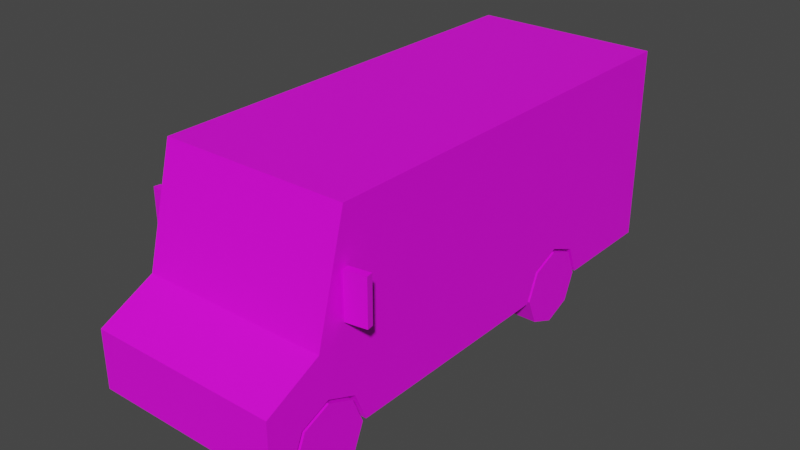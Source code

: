 # Source: Veh_StepVan_01_Green.blend  (saved by Blender 2.90.8; exported with 4.5.12 LTS)
import bpy
from mathutils import Matrix  # noqa: F401  (used for matrix-valued properties, if any)

bpy.ops.wm.read_factory_settings(use_empty=True)
scene = bpy.context.scene
scene.name = 'Scene'

# ---- collections
col_collection = bpy.data.collections.new('Collection'); scene.collection.children.link(col_collection)

# ---- images (referenced by path relative to the original .blend; pixels are not part of the script)
import os
ASSET_DIR = os.environ.get("B2B_ASSET_DIR", "")  # directory of the original .blend (textures are referenced by path, not embedded)
HERE = os.path.dirname(os.path.abspath(__file__))  # packed textures are extracted next to this script under _unpacked/

def load_image(name, relpath, width, height, colorspace="sRGB"):
    """Load a texture the original file referenced (path relative to the .blend, or extracted next to this script)."""
    p = next((c for c in (os.path.join(HERE, relpath), os.path.join(ASSET_DIR, relpath)) if relpath and os.path.exists(c)), "")
    if p:
        img = bpy.data.images.load(p, check_existing=True)
        img.name = name
    else:  # same state as the original file: an image datablock whose file is absent (Cycles renders it pink)
        img = bpy.data.images.new(name, width, height)
        img.source = "FILE"
        img.filepath = "//" + (relpath or name)
    img.colorspace_settings.name = colorspace
    return img
img_free_assets_pallete_png_001 = load_image('free_assets_pallete.png.001', 'free_assets_pallete.png', 1024, 1024, 'sRGB')

# ---- materials (node trees are filled in below, after node groups)
mat_material_004 = bpy.data.materials.new('Material.004')
mat_material_004.use_transparent_shadow = False

# ---- material node trees
mat_material_004.use_nodes = True; mat_material_004.node_tree.nodes.clear()
_N = mat_material_004.node_tree.nodes; _L = mat_material_004.node_tree.links
n0 = _N.new('ShaderNodeBsdfPrincipled'); n0.name = 'Principled BSDF'; n0.location = (10, 300)
n0.distribution = 'GGX'
n0.subsurface_method = 'BURLEY'
n0.inputs[3].default_value = 1.45
n0.inputs[27].default_value = (0.0, 0.0, 0.0, 1.0)
n0.inputs[28].default_value = 1.0
n1 = _N.new('ShaderNodeOutputMaterial'); n1.name = 'Material Output'; n1.location = (300, 300)
n2 = _N.new('ShaderNodeTexImage'); n2.name = 'Image Texture'; n2.location = (-324, 152)
n2.image = img_free_assets_pallete_png_001
n2.interpolation = 'Closest'
_L.new(n0.outputs[0], n1.inputs[0])
_L.new(n2.outputs[0], n0.inputs[0])
n1.is_active_output = True

# ---- world
world_world = bpy.data.worlds.new('World'); scene.world = world_world
world_world.use_nodes = True; world_world.node_tree.nodes.clear()
_N = world_world.node_tree.nodes; _L = world_world.node_tree.links
n0 = _N.new('ShaderNodeOutputWorld'); n0.name = 'World Output'; n0.location = (300, 300)
n1 = _N.new('ShaderNodeBackground'); n1.name = 'Background'; n1.location = (10, 300)
n1.inputs[0].default_value = (0.05088, 0.05088, 0.05088, 1.0)
_L.new(n1.outputs[0], n0.inputs[0])
n0.is_active_output = True
world_world.color = (0.05088, 0.05088, 0.05088)
world_world.use_sun_shadow = False
world_world.sun_shadow_jitter_overblur = 0.0

# ---- meshes
me_plane_014 = bpy.data.meshes.new('Plane.014')
me_plane_014.from_pydata([(0.238, 0.5042, 0.4462), (0.238, 0.7008, 0.5276), (0.238, 0.8975, 0.4462), (0.3926, -1.564, 0.4462), (0.3926, -1.368, 0.5276), (0.3926, -1.171, 0.4462), (0.6309, -1.793, 0.6407), (0.6309, -1.793, 0.2526), (0.6309, 1.685, 1.571), (0.6309, 1.685, 0.2526), (0.6019, -1.415, 0.8556), (0.6019, -1.306, 1.268), (0.6309, -1.171, 0.4462), (0.3926, -1.091, 0.2526), (0.6309, -1.564, 0.4462), (0.6309, -1.368, 0.5276), (0.6309, -1.091, 0.2526), (0.3926, -1.645, 0.2526), (0.6309, -1.645, 0.2526), (0.3926, -1.368, 0.2526), (0.3926, -1.424, 0.2526), (0.6309, 0.7008, 0.5276), (0.6309, 0.8975, 0.4462), (0.6309, 0.5042, 0.4462), (0.238, 0.7008, 0.2526), (0.238, 0.9776, 0.2526), (0.6309, 0.9776, 0.2526), (0.238, 0.424, 0.2526), (0.6309, 0.424, 0.2526), (0.6309, -1.226, 1.571), (0.6309, -1.424, 0.8212), (0.02896, -1.306, 1.268), (0.02896, -1.415, 0.8556), (0.3492, -1.793, 0.3501), (0.3492, -1.793, 0.4542), (0.3492, -1.793, 0.5026), (0.3492, -1.793, 0.6065), (0.4309, -1.793, 0.6074), (0.4309, -1.793, 0.3501), (0.5671, -1.793, 0.3501), (0.5671, -1.793, 0.6074), (0.4617, -1.793, 0.5738), (0.4617, -1.793, 0.5363), (0.54, -1.793, 0.5363), (0.54, -1.793, 0.5738), (0.4514, -1.793, 0.4645), (0.4514, -1.793, 0.4118), (0.4987, -1.793, 0.3821), (0.5475, -1.793, 0.4118), (0.5475, -1.793, 0.4645), (0.4989, -1.793, 0.4967), (0.6309, -1.056, 0.2526), (0.6309, -0.6425, 0.2526), (0.6309, -0.6425, 1.268), (0.6309, -1.141, 1.268), (0.6309, -1.141, 0.4415), (0.6309, -1.107, 1.234), (0.6309, -1.107, 0.8362), (0.6309, -0.6832, 0.8362), (0.6309, -0.6832, 1.234), (0.6309, -1.266, 1.268), (0.6309, -1.377, 0.8556), (0.6309, -1.175, 0.8556), (0.6309, -1.175, 1.268), (0.5285, 1.685, 1.473), (0.5285, 1.685, 0.4553), (0.6309, 1.685, 0.2933), (0.6309, 1.685, 0.4164), (0.3811, 1.685, 0.4164), (0.3811, 1.685, 0.2933), (0.5742, 1.685, 0.4164), (0.5742, 1.685, 0.2933), (0.0651, -1.793, 0.3287), (0.0651, -1.793, 0.2703), (0.07929, 1.685, 0.6002), (0.07929, 1.685, 0.5589), (0.07084, 1.685, 0.401), (0.07084, 1.685, 0.3179), (-0.238, 0.5042, 0.4462), (-0.238, 0.7008, 0.5276), (-0.238, 0.8975, 0.4462), (-0.3926, -1.564, 0.4462), (-0.3926, -1.368, 0.5276), (-0.3926, -1.171, 0.4462), (-0.6309, -1.793, 0.6407), (-0.6309, -1.793, 0.2526), (-0.6309, 1.685, 1.571), (-0.6309, 1.685, 0.2526), (-0.6019, -1.415, 0.8556), (-0.6019, -1.306, 1.268), (0.0, -1.424, 0.8212), (0.0, -1.226, 1.571), (0.0, -1.793, 0.6407), (0.0, -1.793, 0.2526), (0.0, -1.424, 0.2526), (0.0, 1.685, 1.571), (0.0, 1.685, 0.2526), (-0.6309, -1.171, 0.4462), (-0.3926, -1.091, 0.2526), (-0.6309, -1.564, 0.4462), (-0.6309, -1.368, 0.5276), (-0.6309, -1.091, 0.2526), (-0.3926, -1.645, 0.2526), (-0.6309, -1.645, 0.2526), (-0.3926, -1.368, 0.2526), (-0.3926, -1.424, 0.2526), (-0.6309, 0.7008, 0.5276), (-0.6309, 0.8975, 0.4462), (-0.6309, 0.5042, 0.4462), (-0.238, 0.7008, 0.2526), (-0.238, 0.9776, 0.2526), (-0.6309, 0.9776, 0.2526), (-0.238, 0.424, 0.2526), (-0.6309, 0.424, 0.2526), (-0.6309, -1.226, 1.571), (-0.6309, -1.424, 0.8212), (-0.02896, -1.306, 1.268), (-0.02896, -1.415, 0.8556), (0.0, -1.793, 0.4542), (0.0, -1.793, 0.3501), (-0.3492, -1.793, 0.3501), (-0.3492, -1.793, 0.4542), (0.0, -1.793, 0.6065), (0.0, -1.793, 0.5026), (-0.3492, -1.793, 0.5026), (-0.3492, -1.793, 0.6065), (-0.4309, -1.793, 0.6074), (-0.4309, -1.793, 0.3501), (-0.5671, -1.793, 0.3501), (-0.5671, -1.793, 0.6074), (-0.4617, -1.793, 0.5738), (-0.4617, -1.793, 0.5363), (-0.54, -1.793, 0.5363), (-0.54, -1.793, 0.5738), (-0.4514, -1.793, 0.4645), (-0.4514, -1.793, 0.4118), (-0.4987, -1.793, 0.3821), (-0.5475, -1.793, 0.4118), (-0.5475, -1.793, 0.4645), (-0.4989, -1.793, 0.4967), (-0.6309, -1.056, 0.2526), (-0.6309, -0.6425, 0.2526), (-0.6309, -0.6425, 1.268), (-0.6309, -1.141, 1.268), (-0.6309, -1.141, 0.4415), (-0.6309, -1.107, 1.234), (-0.6309, -1.107, 0.8362), (-0.6309, -0.6832, 0.8362), (-0.6309, -0.6832, 1.234), (-0.6309, -1.266, 1.268), (-0.6309, -1.377, 0.8556), (-0.6309, -1.175, 0.8556), (-0.6309, -1.175, 1.268), (0.0, 1.685, 0.4553), (0.0, 1.685, 1.473), (-0.5285, 1.685, 1.473), (-0.5285, 1.685, 0.4553), (-0.6309, 1.685, 0.2933), (-0.6309, 1.685, 0.4164), (-0.3811, 1.685, 0.4164), (-0.3811, 1.685, 0.2933), (-0.5742, 1.685, 0.4164), (-0.5742, 1.685, 0.2933), (0.0, -1.793, 0.3287), (0.0, -1.793, 0.2703), (-0.0651, -1.793, 0.3287), (-0.0651, -1.793, 0.2703), (0.0, 1.685, 0.6002), (0.0, 1.685, 0.5589), (-0.07929, 1.685, 0.6002), (-0.07929, 1.685, 0.5589), (0.0, 1.685, 0.3179), (0.0, 1.685, 0.401), (-0.07084, 1.685, 0.401), (-0.07084, 1.685, 0.3179), (-0.6474, -1.259, 0.9395), (-0.6474, -1.259, 1.235), (-0.6403, -1.214, 0.9395), (-0.6403, -1.214, 1.235), (-0.7844, -1.237, 0.9395), (-0.7844, -1.237, 1.235), (-0.7773, -1.192, 0.9395), (-0.7773, -1.192, 1.235), (0.6474, -1.259, 0.9395), (0.6474, -1.259, 1.235), (0.6403, -1.214, 0.9395), (0.6403, -1.214, 1.235), (0.7844, -1.237, 0.9395), (0.7844, -1.237, 1.235), (0.7773, -1.192, 0.9395), (0.7773, -1.192, 1.235)], [], [(0, 1, 21, 23), (1, 2, 22, 21), (2, 25, 26, 22), (3, 4, 15, 14), (4, 5, 12, 15), (5, 13, 16, 12), (15, 12, 16, 51, 55, 54, 63, 62, 61, 30, 6, 7, 18, 14), (13, 19, 20, 94, 96, 9, 26, 25, 24, 27, 28, 52, 51, 16), (29, 8, 95, 91), (10, 11, 31, 32), (6, 30, 90, 92), (65, 70, 68, 69, 71, 66, 9, 96, 171, 77, 76, 172, 153), (19, 4, 3), (17, 3, 14, 18), (19, 5, 4), (13, 5, 19), (20, 17, 18, 7, 93, 94), (19, 3, 17, 20), (24, 0, 27), (24, 1, 0), (24, 2, 1), (27, 0, 23, 28), (25, 2, 24), (11, 10, 30, 29), (32, 31, 91, 90), (31, 11, 29, 91), (10, 32, 90, 30), (119, 33, 34, 118), (123, 35, 36, 122), (38, 37, 36, 35, 123, 118, 34, 33), (36, 37, 40, 6, 92, 122), (37, 41, 44, 40), (38, 33, 119, 163, 72, 73, 164, 93, 7, 6, 40, 39), (40, 44, 43, 42, 37, 38, 45, 50, 49, 39), (42, 43, 44, 41), (42, 41, 37), (39, 49, 48, 47, 46, 38), (46, 47, 48, 49, 50, 45), (46, 45, 38), (55, 57, 54), (52, 53, 59, 58), (54, 57, 56), (54, 56, 59, 53), (56, 57, 58, 59), (51, 52, 58, 57, 55), (30, 61, 60), (60, 61, 62, 63), (60, 63, 54, 53, 52, 28, 23, 21, 22, 26, 9, 66, 67, 8, 29, 30), (65, 153, 168, 75, 74, 167, 154, 64), (66, 71, 70, 67), (70, 71, 69, 68), (95, 8, 64, 154), (8, 67, 70, 65, 64), (164, 73, 72, 163), (167, 74, 75, 168), (172, 76, 77, 171), (78, 108, 106, 79), (79, 106, 107, 80), (80, 107, 111, 110), (81, 99, 100, 82), (82, 100, 97, 83), (83, 97, 101, 98), (100, 99, 103, 85, 84, 115, 150, 151, 152, 143, 144, 140, 101, 97), (98, 101, 140, 141, 113, 112, 109, 110, 111, 87, 96, 94, 105, 104), (114, 91, 95, 86), (88, 117, 116, 89), (84, 92, 90, 115), (156, 153, 172, 173, 174, 171, 96, 87, 157, 162, 160, 159, 161), (104, 81, 82), (102, 103, 99, 81), (104, 82, 83), (98, 104, 83), (105, 94, 93, 85, 103, 102), (104, 105, 102, 81), (109, 112, 78), (109, 78, 79), (109, 79, 80), (112, 113, 108, 78), (110, 109, 80), (89, 114, 115, 88), (117, 90, 91, 116), (116, 91, 114, 89), (88, 115, 90, 117), (119, 118, 121, 120), (123, 122, 125, 124), (127, 120, 121, 118, 123, 124, 125, 126), (125, 122, 92, 84, 129, 126), (126, 129, 133, 130), (127, 128, 129, 84, 85, 93, 164, 166, 165, 163, 119, 120), (129, 128, 138, 139, 134, 127, 126, 131, 132, 133), (131, 130, 133, 132), (131, 126, 130), (128, 127, 135, 136, 137, 138), (135, 134, 139, 138, 137, 136), (135, 127, 134), (144, 143, 146), (141, 147, 148, 142), (143, 145, 146), (143, 142, 148, 145), (145, 148, 147, 146), (140, 144, 146, 147, 141), (115, 149, 150), (149, 152, 151, 150), (149, 115, 114, 86, 158, 157, 87, 111, 107, 106, 108, 113, 141, 142, 143, 152), (156, 155, 154, 167, 169, 170, 168, 153), (157, 158, 161, 162), (161, 159, 160, 162), (95, 154, 155, 86), (86, 155, 156, 161, 158), (164, 163, 165, 166), (167, 168, 170, 169), (172, 171, 174, 173), (175, 177, 178, 176), (177, 181, 182, 178), (181, 179, 180, 182), (179, 175, 176, 180), (177, 175, 179, 181), (182, 180, 176, 178), (183, 184, 186, 185), (185, 186, 190, 189), (189, 190, 188, 187), (187, 188, 184, 183), (185, 189, 187, 183), (190, 186, 184, 188)])
_uv = me_plane_014.uv_layers.new(name='UVMap')
_uv.uv.foreach_set('vector', [0.2147, 0.03078, 0.2155, 0.03078, 0.2155, 0.03263, 0.2147, 0.03263, 0.2155, 0.03078, 0.2165, 0.03078, 0.2165, 0.03263, 0.2155, 0.03263, 0.2105, 0.03291, 0.2096, 0.03291, 0.2096, 0.03106, 0.2105, 0.03106, 0.2165, 0.03258, 0.2165, 0.03177, 0.2176, 0.03177, 0.2176, 0.03258, 0.2165, 0.03177, 0.2165, 0.03078, 0.2176, 0.03078, 0.2176, 0.03177, 0.2165, 0.03258, 0.2174, 0.03258, 0.2174, 0.0337, 0.2165, 0.0337, 0.5159, 0.3597, 0.5156, 0.3588, 0.5147, 0.3584, 0.5147, 0.3583, 0.5155, 0.3587, 0.5193, 0.3587, 0.5193, 0.3588, 0.5174, 0.3588, 0.5174, 0.3597, 0.5173, 0.3599, 0.5164, 0.3616, 0.5147, 0.3616, 0.5147, 0.3609, 0.5156, 0.3606, 0.2107, 0.01991, 0.2107, 0.01506, 0.2107, 0.01407, 0.2178, 0.01407, 0.2178, 0.06855, 0.2064, 0.06855, 0.2064, 0.05615, 0.2135, 0.05615, 0.2135, 0.0513, 0.2135, 0.04645, 0.2064, 0.04645, 0.2064, 0.02777, 0.2064, 0.02053, 0.2064, 0.01991, 0.5264, 0.359, 0.5264, 0.3458, 0.5292, 0.3458, 0.5292, 0.359, 0.1262, 0.03939, 0.1283, 0.03939, 0.1283, 0.0423, 0.1262, 0.0423, 0.5122, 0.3673, 0.5105, 0.3673, 0.5105, 0.3645, 0.5122, 0.3645, 0.5259, 0.3662, 0.5261, 0.3664, 0.5252, 0.3664, 0.5252, 0.3669, 0.5261, 0.3669, 0.5264, 0.3669, 0.5264, 0.3671, 0.5235, 0.3671, 0.5235, 0.3668, 0.5242, 0.3668, 0.5242, 0.3665, 0.5235, 0.3665, 0.5235, 0.3662, 0.2056, 0.03102, 0.2043, 0.03102, 0.2047, 0.03009, 0.2043, 0.03232, 0.2052, 0.03232, 0.2052, 0.03344, 0.2043, 0.03344, 0.2056, 0.03102, 0.2047, 0.03194, 0.2043, 0.03102, 0.2056, 0.03232, 0.2047, 0.03194, 0.2056, 0.03102, 0.2107, 0.01407, 0.2107, 0.01022, 0.2064, 0.01022, 0.2064, 0.007615, 0.2178, 0.007615, 0.2178, 0.01407, 0.2056, 0.03102, 0.2047, 0.03009, 0.2056, 0.02971, 0.2056, 0.03075, 0.2069, 0.03102, 0.206, 0.03009, 0.2069, 0.02971, 0.2069, 0.03102, 0.2056, 0.03102, 0.206, 0.03009, 0.2069, 0.03102, 0.206, 0.03194, 0.2056, 0.03102, 0.22, 0.03045, 0.2191, 0.03045, 0.2191, 0.02861, 0.22, 0.02861, 0.2069, 0.03232, 0.206, 0.03194, 0.2069, 0.03102, 0.5285, 0.3592, 0.5265, 0.3592, 0.5264, 0.359, 0.5299, 0.359, 0.5265, 0.3618, 0.5285, 0.3618, 0.5299, 0.3619, 0.5264, 0.3619, 0.5285, 0.3618, 0.5285, 0.3592, 0.5299, 0.359, 0.5299, 0.3619, 0.5265, 0.3592, 0.5265, 0.3618, 0.5264, 0.3619, 0.5264, 0.359, 0.1077, 0.04534, 0.1077, 0.04711, 0.1072, 0.04711, 0.1072, 0.04534, 0.107, 0.04534, 0.107, 0.04711, 0.1064, 0.04711, 0.1064, 0.04534, 0.51, 0.3664, 0.5089, 0.3664, 0.5089, 0.3661, 0.5093, 0.3661, 0.5093, 0.3645, 0.5096, 0.3645, 0.5096, 0.3661, 0.51, 0.3661, 0.5089, 0.3661, 0.5089, 0.3664, 0.5089, 0.367, 0.5087, 0.3673, 0.5087, 0.3645, 0.5089, 0.3645, 0.5089, 0.3664, 0.509, 0.3666, 0.509, 0.3669, 0.5089, 0.367, 0.51, 0.3664, 0.51, 0.3661, 0.51, 0.3645, 0.5101, 0.3645, 0.5101, 0.3651, 0.5104, 0.3651, 0.5104, 0.3645, 0.5105, 0.3645, 0.5105, 0.3673, 0.5087, 0.3673, 0.5089, 0.367, 0.51, 0.367, 0.5089, 0.367, 0.509, 0.3669, 0.5092, 0.3669, 0.5092, 0.3666, 0.5089, 0.3664, 0.51, 0.3664, 0.5095, 0.3665, 0.5094, 0.3667, 0.5095, 0.367, 0.51, 0.367, 0.8063, 0.3544, 0.8063, 0.3545, 0.8062, 0.3545, 0.8062, 0.3544, 0.5092, 0.3666, 0.509, 0.3666, 0.5089, 0.3664, 0.51, 0.367, 0.5095, 0.367, 0.5097, 0.367, 0.5099, 0.3667, 0.5097, 0.3665, 0.51, 0.3664, 0.9792, 0.5177, 0.9805, 0.5198, 0.9792, 0.522, 0.9768, 0.522, 0.9753, 0.5198, 0.9768, 0.5177, 0.5097, 0.3665, 0.5095, 0.3665, 0.51, 0.3664, 0.5155, 0.3587, 0.5173, 0.3585, 0.5193, 0.3587, 0.5147, 0.3564, 0.5193, 0.3564, 0.5191, 0.3566, 0.5173, 0.3566, 0.5193, 0.3587, 0.5173, 0.3585, 0.5191, 0.3585, 0.5193, 0.3587, 0.5191, 0.3585, 0.5191, 0.3566, 0.5193, 0.3564, 0.1179, 0.03866, 0.1159, 0.03866, 0.1159, 0.03651, 0.1179, 0.03651, 0.5147, 0.3583, 0.5147, 0.3564, 0.5173, 0.3566, 0.5173, 0.3585, 0.5155, 0.3587, 0.5173, 0.3599, 0.5174, 0.3597, 0.5193, 0.3592, 0.1181, 0.03947, 0.116, 0.04003, 0.116, 0.03901, 0.1181, 0.03901, 0.5193, 0.3592, 0.5193, 0.3588, 0.5193, 0.3587, 0.5193, 0.3564, 0.5147, 0.3564, 0.5147, 0.3516, 0.5156, 0.3512, 0.5159, 0.3503, 0.5156, 0.3494, 0.5147, 0.3491, 0.5147, 0.3458, 0.5149, 0.3458, 0.5154, 0.3458, 0.5207, 0.3458, 0.5207, 0.359, 0.5173, 0.3599, 0.8914, 0.1212, 0.8808, 0.1212, 0.8808, 0.1191, 0.8824, 0.1191, 0.8824, 0.1182, 0.8808, 0.1182, 0.8808, 0.1006, 0.8914, 0.1006, 0.8129, 0.3545, 0.8128, 0.3545, 0.8128, 0.3543, 0.8129, 0.3543, 0.9275, 0.573, 0.9275, 0.5753, 0.9239, 0.5753, 0.9239, 0.573, 0.5235, 0.3611, 0.5264, 0.3611, 0.5259, 0.3616, 0.5235, 0.3616, 0.5264, 0.3611, 0.5264, 0.3664, 0.5261, 0.3664, 0.5259, 0.3662, 0.5259, 0.3616, 0.5517, 0.03972, 0.5517, 0.06622, 0.5408, 0.06622, 0.5408, 0.03972, 0.1829, 0.04177, 0.1928, 0.04177, 0.1928, 0.04695, 0.1829, 0.04695, 0.5574, 0.04809, 0.569, 0.04809, 0.569, 0.05316, 0.5574, 0.05316, 0.2087, 0.02971, 0.2087, 0.03156, 0.2079, 0.03156, 0.2079, 0.02971, 0.2079, 0.02971, 0.2079, 0.03156, 0.2069, 0.03156, 0.2069, 0.02971, 0.2096, 0.03106, 0.2096, 0.03291, 0.2088, 0.03291, 0.2088, 0.03106, 0.2176, 0.03078, 0.2187, 0.03078, 0.2187, 0.03159, 0.2176, 0.03159, 0.2176, 0.03159, 0.2187, 0.03159, 0.2187, 0.03258, 0.2176, 0.03258, 0.2176, 0.0337, 0.2176, 0.03258, 0.2185, 0.03258, 0.2185, 0.0337, 0.5134, 0.3597, 0.5138, 0.3606, 0.5147, 0.3609, 0.5147, 0.3616, 0.5129, 0.3616, 0.5121, 0.3599, 0.512, 0.3597, 0.512, 0.3588, 0.5101, 0.3588, 0.5101, 0.3587, 0.5138, 0.3587, 0.5147, 0.3583, 0.5147, 0.3584, 0.5138, 0.3588, 0.2249, 0.01991, 0.2292, 0.01991, 0.2292, 0.02053, 0.2292, 0.02777, 0.2292, 0.04645, 0.2221, 0.04645, 0.2221, 0.0513, 0.2221, 0.05615, 0.2292, 0.05615, 0.2292, 0.06855, 0.2178, 0.06855, 0.2178, 0.01407, 0.2249, 0.01407, 0.2249, 0.01506, 0.5321, 0.359, 0.5292, 0.359, 0.5292, 0.3458, 0.5321, 0.3458, 0.1262, 0.0455, 0.1262, 0.04259, 0.1283, 0.04259, 0.1283, 0.0455, 0.5122, 0.3616, 0.5122, 0.3645, 0.5105, 0.3645, 0.5105, 0.3616, 0.5211, 0.3662, 0.5235, 0.3662, 0.5235, 0.3665, 0.5229, 0.3665, 0.5229, 0.3668, 0.5235, 0.3668, 0.5235, 0.3671, 0.5207, 0.3671, 0.5207, 0.3669, 0.5209, 0.3669, 0.5218, 0.3669, 0.5218, 0.3664, 0.5209, 0.3664, 0.2196, 0.02397, 0.2187, 0.0249, 0.2183, 0.02397, 0.2062, 0.03232, 0.2062, 0.03344, 0.2052, 0.03344, 0.2052, 0.03232, 0.2196, 0.02397, 0.2183, 0.02397, 0.2187, 0.02305, 0.2196, 0.02267, 0.2196, 0.02397, 0.2187, 0.02305, 0.2249, 0.01407, 0.2178, 0.01407, 0.2178, 0.007615, 0.2292, 0.007615, 0.2292, 0.01022, 0.2249, 0.01022, 0.2196, 0.02397, 0.2196, 0.02424, 0.2196, 0.02528, 0.2187, 0.0249, 0.2196, 0.02658, 0.2196, 0.02788, 0.2187, 0.0275, 0.2196, 0.02658, 0.2187, 0.0275, 0.2183, 0.02658, 0.2196, 0.02658, 0.2183, 0.02658, 0.2187, 0.02565, 0.22, 0.03045, 0.22, 0.0323, 0.2191, 0.0323, 0.2191, 0.03045, 0.2196, 0.02528, 0.2196, 0.02658, 0.2187, 0.02565, 0.5285, 0.3646, 0.5299, 0.3648, 0.5264, 0.3648, 0.5265, 0.3646, 0.5265, 0.362, 0.5264, 0.3619, 0.5299, 0.3619, 0.5285, 0.362, 0.5285, 0.362, 0.5299, 0.3619, 0.5299, 0.3648, 0.5285, 0.3646, 0.5265, 0.3646, 0.5264, 0.3648, 0.5264, 0.3619, 0.5265, 0.362, 0.1077, 0.04534, 0.1072, 0.04534, 0.1072, 0.04357, 0.1077, 0.04357, 0.107, 0.04534, 0.1064, 0.04534, 0.1064, 0.04357, 0.107, 0.04357, 0.51, 0.3625, 0.51, 0.3629, 0.5096, 0.3629, 0.5096, 0.3645, 0.5093, 0.3645, 0.5093, 0.3629, 0.5089, 0.3629, 0.5089, 0.3625, 0.5089, 0.3629, 0.5089, 0.3645, 0.5087, 0.3645, 0.5087, 0.3616, 0.5089, 0.3619, 0.5089, 0.3625, 0.5089, 0.3625, 0.5089, 0.3619, 0.509, 0.362, 0.509, 0.3624, 0.51, 0.3625, 0.51, 0.3619, 0.5089, 0.3619, 0.5087, 0.3616, 0.5105, 0.3616, 0.5105, 0.3645, 0.5104, 0.3645, 0.5104, 0.3638, 0.5101, 0.3638, 0.5101, 0.3645, 0.51, 0.3645, 0.51, 0.3629, 0.5089, 0.3619, 0.51, 0.3619, 0.5095, 0.362, 0.5094, 0.3622, 0.5095, 0.3624, 0.51, 0.3625, 0.5089, 0.3625, 0.5092, 0.3624, 0.5092, 0.362, 0.509, 0.362, 0.8063, 0.3528, 0.8062, 0.3528, 0.8062, 0.3527, 0.8063, 0.3527, 0.5092, 0.3624, 0.5089, 0.3625, 0.509, 0.3624, 0.51, 0.3619, 0.51, 0.3625, 0.5097, 0.3624, 0.5099, 0.3622, 0.5097, 0.362, 0.5095, 0.362, 0.9792, 0.4768, 0.9768, 0.4768, 0.9753, 0.4746, 0.9768, 0.4724, 0.9792, 0.4724, 0.9805, 0.4746, 0.5097, 0.3624, 0.51, 0.3625, 0.5095, 0.3624, 0.5138, 0.3587, 0.5101, 0.3587, 0.512, 0.3585, 0.5147, 0.3564, 0.512, 0.3566, 0.5102, 0.3566, 0.5101, 0.3564, 0.5101, 0.3587, 0.5102, 0.3585, 0.512, 0.3585, 0.5101, 0.3587, 0.5101, 0.3564, 0.5102, 0.3566, 0.5102, 0.3585, 0.108, 0.03866, 0.108, 0.03651, 0.11, 0.03651, 0.11, 0.03866, 0.5147, 0.3583, 0.5138, 0.3587, 0.512, 0.3585, 0.512, 0.3566, 0.5147, 0.3564, 0.5121, 0.3599, 0.5101, 0.3592, 0.512, 0.3597, 0.1078, 0.03947, 0.1078, 0.03901, 0.1099, 0.03901, 0.1099, 0.04003, 0.5101, 0.3592, 0.5121, 0.3599, 0.5087, 0.359, 0.5087, 0.3458, 0.5139, 0.3458, 0.5145, 0.3458, 0.5147, 0.3458, 0.5147, 0.3491, 0.5138, 0.3494, 0.5134, 0.3503, 0.5138, 0.3512, 0.5147, 0.3516, 0.5147, 0.3564, 0.5101, 0.3564, 0.5101, 0.3587, 0.5101, 0.3588, 0.8701, 0.1212, 0.8701, 0.1006, 0.8808, 0.1006, 0.8808, 0.1182, 0.8792, 0.1182, 0.8792, 0.1191, 0.8808, 0.1191, 0.8808, 0.1212, 0.8107, 0.3545, 0.8107, 0.3543, 0.8108, 0.3543, 0.8108, 0.3545, 0.9059, 0.573, 0.9095, 0.573, 0.9095, 0.5753, 0.9059, 0.5753, 0.5235, 0.3611, 0.5235, 0.3616, 0.5211, 0.3616, 0.5207, 0.3611, 0.5207, 0.3611, 0.5211, 0.3616, 0.5211, 0.3662, 0.5209, 0.3664, 0.5207, 0.3664, 0.5517, 0.03972, 0.5408, 0.03972, 0.5408, 0.01322, 0.5517, 0.01322, 0.1829, 0.04177, 0.1829, 0.04695, 0.1729, 0.04695, 0.1729, 0.04177, 0.5574, 0.04809, 0.5574, 0.05316, 0.5458, 0.05316, 0.5458, 0.04809, 0.1595, 0.01828, 0.1592, 0.01828, 0.1592, 0.02045, 0.1595, 0.02045, 0.9527, 0.4857, 0.9517, 0.4857, 0.9517, 0.4879, 0.9527, 0.4879, 0.1592, 0.02477, 0.1595, 0.02477, 0.1595, 0.02261, 0.1592, 0.02261, 0.1487, 0.05474, 0.1497, 0.05475, 0.1497, 0.05259, 0.1487, 0.05258, 0.1559, 0.04865, 0.1563, 0.04865, 0.1563, 0.04764, 0.1559, 0.04764, 0.1566, 0.04865, 0.1569, 0.04866, 0.1569, 0.04764, 0.1566, 0.04764, 0.1566, 0.05215, 0.1566, 0.05432, 0.1563, 0.05432, 0.1563, 0.05215, 0.9407, 0.4855, 0.9407, 0.4877, 0.9397, 0.4877, 0.9397, 0.4855, 0.1592, 0.02261, 0.1592, 0.02045, 0.1595, 0.02045, 0.1595, 0.02261, 0.1589, 0.04679, 0.1589, 0.04465, 0.1599, 0.04466, 0.1599, 0.04681, 0.1566, 0.04764, 0.1566, 0.04865, 0.1563, 0.04866, 0.1563, 0.04764, 0.1556, 0.04865, 0.1556, 0.04764, 0.1559, 0.04764, 0.1559, 0.04865])
me_plane_014.materials.append(mat_material_004)
me_plane_014.use_remesh_fix_poles = True
me_plane_014.use_remesh_preserve_attributes = False
me_plane_014.use_mirror_vertex_groups = False
me_plane_014.update()
me_plane_013 = bpy.data.meshes.new('Plane.013')
me_plane_013.from_pydata([(0.4508, -1.368, 0.2526), (0.6309, -1.368, 0.2526), (0.4508, -1.117, 0.2526), (0.6309, -1.117, 0.2526), (0.4508, -1.191, 0.07531), (0.6309, -1.191, 0.07531), (0.4508, -1.368, 0.001878), (0.6309, -1.368, 0.001878), (0.4508, -1.545, 0.07531), (0.6309, -1.545, 0.07531), (0.4508, -1.618, 0.2526), (0.6309, -1.618, 0.2526), (0.4508, -1.545, 0.4298), (0.6309, -1.545, 0.4298), (0.4508, -1.368, 0.5033), (0.6309, -1.368, 0.5033), (0.4508, -1.191, 0.4298), (0.6309, -1.191, 0.4298), (0.6309, -1.261, 0.146), (0.6309, -1.217, 0.2526), (0.6309, -1.368, 0.1019), (0.6309, -1.474, 0.146), (0.6309, -1.518, 0.2526), (0.6309, -1.474, 0.3591), (0.6309, -1.368, 0.4032), (0.6309, -1.261, 0.3591)], [], [(0, 2, 4), (1, 18, 19), (2, 3, 5, 4), (0, 4, 6), (1, 20, 18), (4, 5, 7, 6), (0, 6, 8), (1, 21, 20), (6, 7, 9, 8), (0, 8, 10), (1, 22, 21), (8, 9, 11, 10), (0, 10, 12), (1, 23, 22), (10, 11, 13, 12), (0, 12, 14), (1, 24, 23), (12, 13, 15, 14), (0, 14, 16), (1, 25, 24), (14, 15, 17, 16), (0, 16, 2), (1, 19, 25), (16, 17, 3, 2), (19, 18, 5, 3), (18, 20, 7, 5), (20, 21, 9, 7), (21, 22, 11, 9), (22, 23, 13, 11), (23, 24, 15, 13), (24, 25, 17, 15), (25, 19, 3, 17)])
_uv = me_plane_013.uv_layers.new(name='UVMap')
_uv.uv.foreach_set('vector', [0.1164, 0.03328, 0.1168, 0.0324, 0.1173, 0.03291, 0.2414, 0.03328, 0.2409, 0.03306, 0.2412, 0.03275, 0.1194, 0.03593, 0.1187, 0.03593, 0.1187, 0.03525, 0.1194, 0.03525, 0.1164, 0.03328, 0.1173, 0.03291, 0.1173, 0.03364, 0.2414, 0.03328, 0.2409, 0.0335, 0.2409, 0.03306, 0.113, 0.03722, 0.1123, 0.03722, 0.1123, 0.03664, 0.113, 0.03664, 0.1164, 0.03328, 0.1173, 0.03364, 0.1168, 0.03416, 0.2414, 0.03328, 0.2412, 0.03381, 0.2409, 0.0335, 0.113, 0.03664, 0.1123, 0.03664, 0.1123, 0.03592, 0.113, 0.03592, 0.1164, 0.03328, 0.1168, 0.03416, 0.116, 0.03416, 0.2414, 0.03328, 0.2417, 0.03381, 0.2412, 0.03381, 0.1116, 0.03592, 0.1123, 0.03592, 0.1123, 0.03656, 0.1116, 0.03656, 0.1164, 0.03328, 0.116, 0.03416, 0.1155, 0.03364, 0.2414, 0.03328, 0.242, 0.0335, 0.2417, 0.03381, 0.1116, 0.03656, 0.1123, 0.03656, 0.1123, 0.03726, 0.1116, 0.03726, 0.1164, 0.03328, 0.1155, 0.03364, 0.1155, 0.03291, 0.2414, 0.03328, 0.242, 0.03306, 0.242, 0.0335, 0.1261, 0.02981, 0.1268, 0.02981, 0.1268, 0.0305, 0.1261, 0.0305, 0.1164, 0.03328, 0.1155, 0.03291, 0.116, 0.0324, 0.2414, 0.03328, 0.2417, 0.03275, 0.242, 0.03306, 0.1261, 0.0305, 0.1268, 0.0305, 0.1268, 0.03116, 0.1261, 0.03116, 0.1164, 0.03328, 0.116, 0.0324, 0.1168, 0.0324, 0.2414, 0.03328, 0.2412, 0.03275, 0.2417, 0.03275, 0.1194, 0.03659, 0.1187, 0.03659, 0.1187, 0.03593, 0.1194, 0.03593, 0.1127, 0.03275, 0.1123, 0.03306, 0.112, 0.03291, 0.1125, 0.0324, 0.1123, 0.03306, 0.1123, 0.0335, 0.112, 0.03364, 0.112, 0.03291, 0.1123, 0.0335, 0.1127, 0.03381, 0.1125, 0.03416, 0.112, 0.03364, 0.1127, 0.03381, 0.1131, 0.03381, 0.1132, 0.03416, 0.1125, 0.03416, 0.1131, 0.03381, 0.1134, 0.0335, 0.1137, 0.03364, 0.1132, 0.03416, 0.1134, 0.0335, 0.1134, 0.03306, 0.1137, 0.03291, 0.1137, 0.03364, 0.1134, 0.03306, 0.1131, 0.03275, 0.1132, 0.0324, 0.1137, 0.03291, 0.1131, 0.03275, 0.1127, 0.03275, 0.1125, 0.0324, 0.1132, 0.0324])
me_plane_013.materials.append(mat_material_004)
me_plane_013.use_remesh_fix_poles = True
me_plane_013.use_remesh_preserve_attributes = False
me_plane_013.use_mirror_vertex_groups = False
me_plane_013.update()
me_plane_012 = bpy.data.meshes.new('Plane.012')
me_plane_012.from_pydata([(-0.4508, -1.368, 0.2526), (-0.6309, -1.368, 0.2526), (-0.4508, -1.117, 0.2526), (-0.6309, -1.117, 0.2526), (-0.4508, -1.191, 0.07531), (-0.6309, -1.191, 0.07531), (-0.4508, -1.368, 0.001878), (-0.6309, -1.368, 0.001878), (-0.4508, -1.545, 0.07531), (-0.6309, -1.545, 0.07531), (-0.4508, -1.618, 0.2526), (-0.6309, -1.618, 0.2526), (-0.4508, -1.545, 0.4298), (-0.6309, -1.545, 0.4298), (-0.4508, -1.368, 0.5033), (-0.6309, -1.368, 0.5033), (-0.4508, -1.191, 0.4298), (-0.6309, -1.191, 0.4298), (-0.6309, -1.261, 0.146), (-0.6309, -1.217, 0.2526), (-0.6309, -1.368, 0.1019), (-0.6309, -1.474, 0.146), (-0.6309, -1.518, 0.2526), (-0.6309, -1.474, 0.3591), (-0.6309, -1.368, 0.4032), (-0.6309, -1.261, 0.3591)], [], [(0, 4, 2), (1, 19, 18), (2, 4, 5, 3), (0, 6, 4), (1, 18, 20), (4, 6, 7, 5), (0, 8, 6), (1, 20, 21), (6, 8, 9, 7), (0, 10, 8), (1, 21, 22), (8, 10, 11, 9), (0, 12, 10), (1, 22, 23), (10, 12, 13, 11), (0, 14, 12), (1, 23, 24), (12, 14, 15, 13), (0, 16, 14), (1, 24, 25), (14, 16, 17, 15), (0, 2, 16), (1, 25, 19), (16, 2, 3, 17), (19, 3, 5, 18), (18, 5, 7, 20), (20, 7, 9, 21), (21, 9, 11, 22), (22, 11, 13, 23), (23, 13, 15, 24), (24, 15, 17, 25), (25, 17, 3, 19)])
_uv = me_plane_012.uv_layers.new(name='UVMap')
_uv.uv.foreach_set('vector', [0.1129, 0.03152, 0.1125, 0.0324, 0.1132, 0.0324, 0.2397, 0.03504, 0.2399, 0.03451, 0.2395, 0.03451, 0.1109, 0.03662, 0.1109, 0.03592, 0.1102, 0.03592, 0.1102, 0.03662, 0.1129, 0.03152, 0.112, 0.03188, 0.1125, 0.0324, 0.2397, 0.03504, 0.2395, 0.03451, 0.2392, 0.03482, 0.1158, 0.03565, 0.1158, 0.03634, 0.1165, 0.03634, 0.1165, 0.03565, 0.1129, 0.03152, 0.112, 0.03115, 0.112, 0.03188, 0.2397, 0.03504, 0.2392, 0.03482, 0.2392, 0.03526, 0.1158, 0.03634, 0.1158, 0.037, 0.1165, 0.037, 0.1165, 0.03634, 0.1129, 0.03152, 0.1125, 0.03064, 0.112, 0.03115, 0.2397, 0.03504, 0.2392, 0.03526, 0.2395, 0.03557, 0.1215, 0.03659, 0.1215, 0.03593, 0.1208, 0.03593, 0.1208, 0.03659, 0.1129, 0.03152, 0.1132, 0.03064, 0.1125, 0.03064, 0.2397, 0.03504, 0.2395, 0.03557, 0.2399, 0.03557, 0.1215, 0.03593, 0.1215, 0.03525, 0.1208, 0.03525, 0.1208, 0.03593, 0.1129, 0.03152, 0.1137, 0.03115, 0.1132, 0.03064, 0.2397, 0.03504, 0.2399, 0.03557, 0.2402, 0.03526, 0.1268, 0.02981, 0.1268, 0.0304, 0.1275, 0.0304, 0.1275, 0.02981, 0.1129, 0.03152, 0.1137, 0.03188, 0.1137, 0.03115, 0.2397, 0.03504, 0.2402, 0.03526, 0.2402, 0.03482, 0.1268, 0.0304, 0.1268, 0.03112, 0.1275, 0.03112, 0.1275, 0.0304, 0.1129, 0.03152, 0.1132, 0.0324, 0.1137, 0.03188, 0.2397, 0.03504, 0.2402, 0.03482, 0.2399, 0.03451, 0.1109, 0.03726, 0.1109, 0.03662, 0.1102, 0.03662, 0.1102, 0.03726, 0.1113, 0.03451, 0.1115, 0.03416, 0.1107, 0.03416, 0.1109, 0.03451, 0.1109, 0.03451, 0.1107, 0.03416, 0.1102, 0.03467, 0.1106, 0.03482, 0.1106, 0.03482, 0.1102, 0.03467, 0.1102, 0.0354, 0.1106, 0.03526, 0.1106, 0.03526, 0.1102, 0.0354, 0.1107, 0.03592, 0.1109, 0.03557, 0.1109, 0.03557, 0.1107, 0.03592, 0.1115, 0.03592, 0.1113, 0.03557, 0.1113, 0.03557, 0.1115, 0.03592, 0.112, 0.0354, 0.1116, 0.03526, 0.1116, 0.03526, 0.112, 0.0354, 0.112, 0.03467, 0.1116, 0.03482, 0.1116, 0.03482, 0.112, 0.03467, 0.1115, 0.03416, 0.1113, 0.03451])
me_plane_012.materials.append(mat_material_004)
me_plane_012.use_remesh_fix_poles = True
me_plane_012.use_remesh_preserve_attributes = False
me_plane_012.use_mirror_vertex_groups = False
me_plane_012.update()
me_plane_011 = bpy.data.meshes.new('Plane.011')
me_plane_011.from_pydata([(0.2566, 0.7008, 0.2526), (0.4366, 0.7008, 0.2526), (0.2566, 0.9515, 0.2526), (0.4366, 0.9515, 0.2526), (0.2566, 0.8781, 0.07531), (0.4366, 0.8781, 0.07531), (0.2566, 0.7008, 0.001878), (0.4366, 0.7008, 0.001878), (0.2566, 0.5235, 0.07531), (0.4366, 0.5235, 0.07531), (0.2566, 0.4501, 0.2526), (0.4366, 0.4501, 0.2526), (0.2566, 0.5235, 0.4298), (0.4366, 0.5235, 0.4298), (0.2566, 0.7008, 0.5033), (0.4366, 0.7008, 0.5033), (0.2566, 0.8781, 0.4298), (0.4366, 0.8781, 0.4298), (0.4508, 0.7008, 0.2526), (0.6309, 0.7008, 0.2526), (0.4508, 0.9515, 0.2526), (0.6309, 0.9515, 0.2526), (0.4508, 0.8781, 0.07531), (0.6309, 0.8781, 0.07531), (0.4508, 0.7008, 0.001878), (0.6309, 0.7008, 0.001878), (0.4508, 0.5235, 0.07531), (0.6309, 0.5235, 0.07531), (0.4508, 0.4501, 0.2526), (0.6309, 0.4501, 0.2526), (0.4508, 0.5235, 0.4298), (0.6309, 0.5235, 0.4298), (0.4508, 0.7008, 0.5033), (0.6309, 0.7008, 0.5033), (0.4508, 0.8781, 0.4298), (0.6309, 0.8781, 0.4298), (0.6309, 0.8074, 0.146), (0.6309, 0.8515, 0.2526), (0.6309, 0.7008, 0.1019), (0.6309, 0.5943, 0.146), (0.6309, 0.5501, 0.2526), (0.6309, 0.5943, 0.3591), (0.6309, 0.7008, 0.4032), (0.6309, 0.8074, 0.3591)], [], [(0, 2, 4), (1, 5, 3), (2, 3, 5, 4), (0, 4, 6), (1, 7, 5), (4, 5, 7, 6), (0, 6, 8), (1, 9, 7), (6, 7, 9, 8), (0, 8, 10), (1, 11, 9), (8, 9, 11, 10), (0, 10, 12), (1, 13, 11), (10, 11, 13, 12), (0, 12, 14), (1, 15, 13), (12, 13, 15, 14), (0, 14, 16), (1, 17, 15), (14, 15, 17, 16), (0, 16, 2), (1, 3, 17), (16, 17, 3, 2), (18, 20, 22), (19, 36, 37), (20, 21, 23, 22), (18, 22, 24), (19, 38, 36), (22, 23, 25, 24), (18, 24, 26), (19, 39, 38), (24, 25, 27, 26), (18, 26, 28), (19, 40, 39), (26, 27, 29, 28), (18, 28, 30), (19, 41, 40), (28, 29, 31, 30), (18, 30, 32), (19, 42, 41), (30, 31, 33, 32), (18, 32, 34), (19, 43, 42), (32, 33, 35, 34), (18, 34, 20), (19, 37, 43), (34, 35, 21, 20), (37, 36, 23, 21), (36, 38, 25, 23), (38, 39, 27, 25), (39, 40, 29, 27), (40, 41, 31, 29), (41, 42, 33, 31), (42, 43, 35, 33), (43, 37, 21, 35)])
_uv = me_plane_011.uv_layers.new(name='UVMap')
_uv.uv.foreach_set('vector', [0.1111, 0.03152, 0.1115, 0.0324, 0.1107, 0.0324, 0.123, 0.03414, 0.1221, 0.03378, 0.1227, 0.03326, 0.1208, 0.03593, 0.1201, 0.03593, 0.1201, 0.03525, 0.1208, 0.03525, 0.1111, 0.03152, 0.1107, 0.0324, 0.1102, 0.03188, 0.123, 0.03414, 0.1221, 0.03451, 0.1221, 0.03378, 0.1271, 0.03725, 0.1264, 0.03725, 0.1264, 0.03666, 0.1271, 0.03666, 0.1111, 0.03152, 0.1102, 0.03188, 0.1102, 0.03115, 0.123, 0.03414, 0.1227, 0.03502, 0.1221, 0.03451, 0.1271, 0.03666, 0.1264, 0.03666, 0.1264, 0.03594, 0.1271, 0.03594, 0.1111, 0.03152, 0.1102, 0.03115, 0.1107, 0.03064, 0.123, 0.03414, 0.1234, 0.03502, 0.1227, 0.03502, 0.1172, 0.03699, 0.1165, 0.03699, 0.1165, 0.03635, 0.1172, 0.03635, 0.1111, 0.03152, 0.1107, 0.03064, 0.1115, 0.03064, 0.123, 0.03414, 0.1239, 0.03451, 0.1234, 0.03502, 0.1172, 0.03635, 0.1165, 0.03635, 0.1165, 0.03565, 0.1172, 0.03565, 0.1111, 0.03152, 0.1115, 0.03064, 0.112, 0.03115, 0.123, 0.03414, 0.1239, 0.03378, 0.1239, 0.03451, 0.1094, 0.03678, 0.1087, 0.03678, 0.1087, 0.03609, 0.1094, 0.03609, 0.1111, 0.03152, 0.112, 0.03115, 0.112, 0.03188, 0.123, 0.03414, 0.1234, 0.03326, 0.1239, 0.03378, 0.1094, 0.03609, 0.1087, 0.03609, 0.1087, 0.03543, 0.1094, 0.03543, 0.1111, 0.03152, 0.112, 0.03188, 0.1115, 0.0324, 0.123, 0.03414, 0.1227, 0.03326, 0.1234, 0.03326, 0.1208, 0.03659, 0.1201, 0.03659, 0.1201, 0.03593, 0.1208, 0.03593, 0.1164, 0.03152, 0.1155, 0.03115, 0.116, 0.03064, 0.2414, 0.03504, 0.2412, 0.03557, 0.2409, 0.03526, 0.1087, 0.03612, 0.108, 0.03612, 0.108, 0.03543, 0.1087, 0.03543, 0.1164, 0.03152, 0.116, 0.03064, 0.1168, 0.03064, 0.2414, 0.03504, 0.2417, 0.03557, 0.2412, 0.03557, 0.1263, 0.03755, 0.1257, 0.03755, 0.1257, 0.03697, 0.1263, 0.03697, 0.1164, 0.03152, 0.1168, 0.03064, 0.1173, 0.03115, 0.2414, 0.03504, 0.242, 0.03526, 0.2417, 0.03557, 0.1263, 0.03697, 0.1257, 0.03697, 0.1257, 0.03625, 0.1263, 0.03625, 0.1164, 0.03152, 0.1173, 0.03115, 0.1173, 0.03188, 0.2414, 0.03504, 0.242, 0.03482, 0.242, 0.03526, 0.1271, 0.03594, 0.1264, 0.03594, 0.1264, 0.0353, 0.1271, 0.0353, 0.1164, 0.03152, 0.1173, 0.03188, 0.1168, 0.0324, 0.2414, 0.03504, 0.2417, 0.03451, 0.242, 0.03482, 0.1271, 0.0353, 0.1264, 0.0353, 0.1264, 0.0346, 0.1271, 0.0346, 0.1164, 0.03152, 0.1168, 0.0324, 0.116, 0.0324, 0.2414, 0.03504, 0.2412, 0.03451, 0.2417, 0.03451, 0.1261, 0.03116, 0.1268, 0.03116, 0.1268, 0.03185, 0.1261, 0.03185, 0.1164, 0.03152, 0.116, 0.0324, 0.1155, 0.03188, 0.2414, 0.03504, 0.2409, 0.03482, 0.2412, 0.03451, 0.1261, 0.03185, 0.1268, 0.03185, 0.1268, 0.0325, 0.1261, 0.0325, 0.1164, 0.03152, 0.1155, 0.03188, 0.1155, 0.03115, 0.2414, 0.03504, 0.2409, 0.03526, 0.2409, 0.03482, 0.1087, 0.03678, 0.108, 0.03678, 0.108, 0.03612, 0.1087, 0.03612, 0.1123, 0.03526, 0.1127, 0.03557, 0.1125, 0.03592, 0.112, 0.0354, 0.1127, 0.03557, 0.1131, 0.03557, 0.1132, 0.03592, 0.1125, 0.03592, 0.1131, 0.03557, 0.1134, 0.03526, 0.1137, 0.0354, 0.1132, 0.03592, 0.1134, 0.03526, 0.1134, 0.03482, 0.1137, 0.03467, 0.1137, 0.0354, 0.1134, 0.03482, 0.1131, 0.03451, 0.1132, 0.03416, 0.1137, 0.03467, 0.1131, 0.03451, 0.1127, 0.03451, 0.1125, 0.03416, 0.1132, 0.03416, 0.1127, 0.03451, 0.1123, 0.03482, 0.112, 0.03467, 0.1125, 0.03416, 0.1123, 0.03482, 0.1123, 0.03526, 0.112, 0.0354, 0.112, 0.03467])
me_plane_011.materials.append(mat_material_004)
me_plane_011.use_remesh_fix_poles = True
me_plane_011.use_remesh_preserve_attributes = False
me_plane_011.use_mirror_vertex_groups = False
me_plane_011.update()
me_plane_010 = bpy.data.meshes.new('Plane.010')
me_plane_010.from_pydata([(-0.2566, 0.7008, 0.2526), (-0.4366, 0.7008, 0.2526), (-0.2566, 0.9515, 0.2526), (-0.4366, 0.9515, 0.2526), (-0.2566, 0.8781, 0.07531), (-0.4366, 0.8781, 0.07531), (-0.2566, 0.7008, 0.001878), (-0.4366, 0.7008, 0.001878), (-0.2566, 0.5235, 0.07531), (-0.4366, 0.5235, 0.07531), (-0.2566, 0.4501, 0.2526), (-0.4366, 0.4501, 0.2526), (-0.2566, 0.5235, 0.4298), (-0.4366, 0.5235, 0.4298), (-0.2566, 0.7008, 0.5033), (-0.4366, 0.7008, 0.5033), (-0.2566, 0.8781, 0.4298), (-0.4366, 0.8781, 0.4298), (-0.4508, 0.7008, 0.2526), (-0.6309, 0.7008, 0.2526), (-0.4508, 0.9515, 0.2526), (-0.6309, 0.9515, 0.2526), (-0.4508, 0.8781, 0.07531), (-0.6309, 0.8781, 0.07531), (-0.4508, 0.7008, 0.001878), (-0.6309, 0.7008, 0.001878), (-0.4508, 0.5235, 0.07531), (-0.6309, 0.5235, 0.07531), (-0.4508, 0.4501, 0.2526), (-0.6309, 0.4501, 0.2526), (-0.4508, 0.5235, 0.4298), (-0.6309, 0.5235, 0.4298), (-0.4508, 0.7008, 0.5033), (-0.6309, 0.7008, 0.5033), (-0.4508, 0.8781, 0.4298), (-0.6309, 0.8781, 0.4298), (-0.6309, 0.8074, 0.146), (-0.6309, 0.8515, 0.2526), (-0.6309, 0.7008, 0.1019), (-0.6309, 0.5943, 0.146), (-0.6309, 0.5501, 0.2526), (-0.6309, 0.5943, 0.3591), (-0.6309, 0.7008, 0.4032), (-0.6309, 0.8074, 0.3591)], [], [(0, 4, 2), (1, 3, 5), (2, 4, 5, 3), (0, 6, 4), (1, 5, 7), (4, 6, 7, 5), (0, 8, 6), (1, 7, 9), (6, 8, 9, 7), (0, 10, 8), (1, 9, 11), (8, 10, 11, 9), (0, 12, 10), (1, 11, 13), (10, 12, 13, 11), (0, 14, 12), (1, 13, 15), (12, 14, 15, 13), (0, 16, 14), (1, 15, 17), (14, 16, 17, 15), (0, 2, 16), (1, 17, 3), (16, 2, 3, 17), (18, 22, 20), (19, 37, 36), (20, 22, 23, 21), (18, 24, 22), (19, 36, 38), (22, 24, 25, 23), (18, 26, 24), (19, 38, 39), (24, 26, 27, 25), (18, 28, 26), (19, 39, 40), (26, 28, 29, 27), (18, 30, 28), (19, 40, 41), (28, 30, 31, 29), (18, 32, 30), (19, 41, 42), (30, 32, 33, 31), (18, 34, 32), (19, 42, 43), (32, 34, 35, 33), (18, 20, 34), (19, 43, 37), (34, 20, 21, 35), (37, 21, 23, 36), (36, 23, 25, 38), (38, 25, 27, 39), (39, 27, 29, 40), (40, 29, 31, 41), (41, 31, 33, 42), (42, 33, 35, 43), (43, 35, 21, 37)])
_uv = me_plane_010.uv_layers.new(name='UVMap')
_uv.uv.foreach_set('vector', [0.1146, 0.03152, 0.1137, 0.03115, 0.1137, 0.03188, 0.1146, 0.03328, 0.115, 0.0324, 0.1143, 0.0324, 0.1264, 0.0339, 0.1264, 0.0346, 0.1271, 0.0346, 0.1271, 0.0339, 0.1146, 0.03152, 0.1143, 0.03064, 0.1137, 0.03115, 0.1146, 0.03328, 0.1143, 0.0324, 0.1137, 0.03291, 0.1261, 0.02847, 0.1261, 0.02915, 0.1268, 0.02915, 0.1268, 0.02847, 0.1146, 0.03152, 0.115, 0.03064, 0.1143, 0.03064, 0.1146, 0.03328, 0.1137, 0.03291, 0.1137, 0.03364, 0.1261, 0.02915, 0.1261, 0.02981, 0.1268, 0.02981, 0.1268, 0.02915, 0.1146, 0.03152, 0.1155, 0.03115, 0.115, 0.03064, 0.1146, 0.03328, 0.1137, 0.03364, 0.1143, 0.03416, 0.108, 0.03678, 0.108, 0.03612, 0.1073, 0.03612, 0.1073, 0.03678, 0.1146, 0.03152, 0.1155, 0.03188, 0.1155, 0.03115, 0.1146, 0.03328, 0.1143, 0.03416, 0.115, 0.03416, 0.108, 0.03612, 0.108, 0.03543, 0.1073, 0.03543, 0.1073, 0.03612, 0.1146, 0.03152, 0.115, 0.0324, 0.1155, 0.03188, 0.1146, 0.03328, 0.115, 0.03416, 0.1155, 0.03364, 0.113, 0.03592, 0.113, 0.0365, 0.1137, 0.0365, 0.1137, 0.03592, 0.1146, 0.03152, 0.1143, 0.0324, 0.115, 0.0324, 0.1146, 0.03328, 0.1155, 0.03364, 0.1155, 0.03291, 0.113, 0.0365, 0.113, 0.03722, 0.1137, 0.03722, 0.1137, 0.0365, 0.1146, 0.03152, 0.1137, 0.03188, 0.1143, 0.0324, 0.1146, 0.03328, 0.1155, 0.03291, 0.115, 0.0324, 0.1264, 0.03326, 0.1264, 0.0339, 0.1271, 0.0339, 0.1271, 0.03326, 0.1111, 0.03328, 0.1102, 0.03364, 0.1107, 0.03416, 0.2534, 0.03414, 0.2536, 0.03467, 0.2539, 0.03436, 0.1109, 0.03656, 0.1109, 0.03726, 0.1116, 0.03726, 0.1116, 0.03656, 0.1111, 0.03328, 0.1102, 0.03291, 0.1102, 0.03364, 0.2534, 0.03414, 0.2539, 0.03436, 0.2539, 0.03392, 0.1101, 0.03678, 0.1101, 0.03609, 0.1094, 0.03609, 0.1094, 0.03678, 0.1111, 0.03328, 0.1107, 0.0324, 0.1102, 0.03291, 0.2534, 0.03414, 0.2539, 0.03392, 0.2536, 0.03361, 0.1101, 0.03609, 0.1101, 0.03543, 0.1094, 0.03543, 0.1094, 0.03609, 0.1111, 0.03328, 0.1115, 0.0324, 0.1107, 0.0324, 0.2534, 0.03414, 0.2536, 0.03361, 0.2531, 0.03361, 0.1201, 0.03659, 0.1201, 0.03593, 0.1194, 0.03593, 0.1194, 0.03659, 0.1111, 0.03328, 0.112, 0.03291, 0.1115, 0.0324, 0.2534, 0.03414, 0.2531, 0.03361, 0.2528, 0.03392, 0.1201, 0.03593, 0.1201, 0.03525, 0.1194, 0.03525, 0.1194, 0.03593, 0.1111, 0.03328, 0.112, 0.03364, 0.112, 0.03291, 0.2534, 0.03414, 0.2528, 0.03392, 0.2528, 0.03436, 0.1268, 0.02847, 0.1268, 0.02905, 0.1275, 0.02905, 0.1275, 0.02847, 0.1111, 0.03328, 0.1115, 0.03416, 0.112, 0.03364, 0.2534, 0.03414, 0.2528, 0.03436, 0.2531, 0.03467, 0.1268, 0.02905, 0.1268, 0.02977, 0.1275, 0.02977, 0.1275, 0.02905, 0.1111, 0.03328, 0.1107, 0.03416, 0.1115, 0.03416, 0.2534, 0.03414, 0.2531, 0.03467, 0.2536, 0.03467, 0.1109, 0.03592, 0.1109, 0.03656, 0.1116, 0.03656, 0.1116, 0.03592, 0.125, 0.03467, 0.1251, 0.03502, 0.1257, 0.03451, 0.1253, 0.03436, 0.1253, 0.03436, 0.1257, 0.03451, 0.1257, 0.03378, 0.1253, 0.03392, 0.1253, 0.03392, 0.1257, 0.03378, 0.1251, 0.03326, 0.125, 0.03361, 0.125, 0.03361, 0.1251, 0.03326, 0.1244, 0.03326, 0.1246, 0.03361, 0.1246, 0.03361, 0.1244, 0.03326, 0.1239, 0.03378, 0.1243, 0.03392, 0.1243, 0.03392, 0.1239, 0.03378, 0.1239, 0.03451, 0.1243, 0.03436, 0.1243, 0.03436, 0.1239, 0.03451, 0.1244, 0.03502, 0.1246, 0.03467, 0.1246, 0.03467, 0.1244, 0.03502, 0.1251, 0.03502, 0.125, 0.03467])
me_plane_010.materials.append(mat_material_004)
me_plane_010.use_remesh_fix_poles = True
me_plane_010.use_remesh_preserve_attributes = False
me_plane_010.use_mirror_vertex_groups = False
me_plane_010.update()

# ---- objects
ob_stepvan_green = bpy.data.objects.new('StepVan_Green', me_plane_014)
ob_wheel_fl = bpy.data.objects.new('Wheel_FL', me_plane_013)
ob_wheel_fr = bpy.data.objects.new('Wheel_FR', me_plane_012)
ob_wheel_rl = bpy.data.objects.new('Wheel_RL', me_plane_011)
ob_wheel_rr = bpy.data.objects.new('Wheel_RR', me_plane_010)

# ---- transforms, parenting, visibility, modifiers, constraints
ob_stepvan_green.location = (0.0, 0.0, 0.0)
ob_stepvan_green.lineart.crease_threshold = 0.0
ob_wheel_fl.parent = ob_stepvan_green
ob_wheel_fl.location = (0.0, 0.0, 0.0)
ob_wheel_fl.lineart.crease_threshold = 0.0
ob_wheel_fr.parent = ob_stepvan_green
ob_wheel_fr.location = (0.0, 0.0, 0.0)
ob_wheel_fr.lineart.crease_threshold = 0.0
ob_wheel_rl.parent = ob_stepvan_green
ob_wheel_rl.location = (0.0, 0.0, 0.0)
ob_wheel_rl.lineart.crease_threshold = 0.0
ob_wheel_rr.parent = ob_stepvan_green
ob_wheel_rr.location = (0.0, 0.0, 0.0)
ob_wheel_rr.lineart.crease_threshold = 0.0

# ---- collection membership
col_collection.objects.link(ob_stepvan_green)
col_collection.objects.link(ob_wheel_fl)
col_collection.objects.link(ob_wheel_fr)
col_collection.objects.link(ob_wheel_rl)
col_collection.objects.link(ob_wheel_rr)

# ---- scene / render settings (as saved in the file)
scene.frame_start = 1; scene.frame_end = 250; scene.frame_set(0)
scene.render.engine = 'BLENDER_EEVEE_NEXT'
scene.cycles.use_denoising = False
scene.cycles.samples = 128
scene.cycles.sampling_pattern = 'TABULATED_SOBOL'
scene.cycles.use_adaptive_sampling = False
scene.cycles.use_light_tree = False
scene.view_settings.view_transform = 'Filmic'
bpy.context.view_layer.update()

# ---- added for rendering (the .blend has no active camera and no usable light): camera, sun
cam_auto = bpy.data.cameras.new('AutoCamera')
cam_auto.lens = 50.0
cam_auto.sensor_width = 36.0
cam_auto.clip_end = 1000.0
ob_auto_camera = bpy.data.objects.new('AutoCamera', cam_auto)
scene.collection.objects.link(ob_auto_camera)
ob_auto_camera.location = (3.81752, -4.63486, 3.84066)
ob_auto_camera.rotation_euler = (1.09748, -7.21219e-08, 0.694738)
scene.camera = ob_auto_camera
light_auto_sun = bpy.data.lights.new('AutoSun', 'SUN')
light_auto_sun.energy = 3.0
light_auto_sun.angle = 0.0523599
ob_auto_sun = bpy.data.objects.new('AutoSun', light_auto_sun)
scene.collection.objects.link(ob_auto_sun)
ob_auto_sun.rotation_euler = (0.872665, 0.174533, 0.523599)
bpy.context.view_layer.update()
